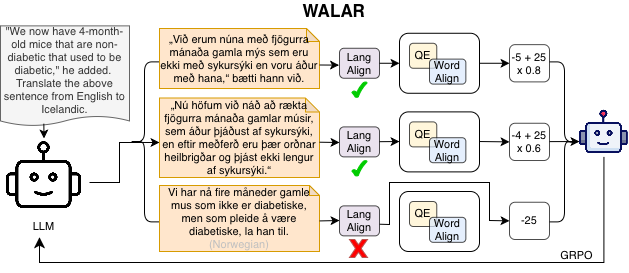

The diagram above was exported from draw.io. Its source (the exported page's mxGraphModel, read from the mxfile embedded in the PNG):
<mxGraphModel dx="1426" dy="822" grid="1" gridSize="10" guides="1" tooltips="1" connect="1" arrows="0" fold="1" page="1" pageScale="1" pageWidth="3300" pageHeight="4681" math="0" shadow="0">
  <root>
    <mxCell id="0" />
    <mxCell id="1" parent="0" />
    <mxCell id="PshjS_KTYl-pBz96ofQZ-1" parent="1" style="shape=document;double=1;rounded=1;whiteSpace=wrap;html=1;fillColor=#f5f5f5;fontColor=#333333;strokeColor=#666666;fontFamily=Helvetica;fontSize=11;boundedLbl=1;size=0.09836065573770492;" value="&lt;font&gt;&quot;We now have 4-month-old mice that are non-diabetic that used to be diabetic,&quot; he added.&amp;nbsp;&lt;/font&gt;&lt;div&gt;Translate the above sentence from English to Icelandic.&lt;/div&gt;" vertex="1">
      <mxGeometry height="100" width="129" x="1041" y="283.38" as="geometry" />
    </mxCell>
    <mxCell id="65fZqjaCWR5_OYiBg14x-5" parent="1" style="shape=image;verticalLabelPosition=bottom;labelBackgroundColor=default;verticalAlign=top;aspect=fixed;imageAspect=0;image=data:image/png,(base64 omitted: 13216 chars);fontFamily=Helvetica;fontSize=11;" value="LLM" vertex="1">
      <mxGeometry height="75" width="75" x="1047" y="396" as="geometry" />
    </mxCell>
    <mxCell id="65fZqjaCWR5_OYiBg14x-15" parent="1" style="shape=curlyBracket;whiteSpace=wrap;html=1;rounded=1;labelPosition=left;verticalLabelPosition=middle;align=right;verticalAlign=middle;strokeWidth=1;size=0.5;fontFamily=Helvetica;fontSize=11;" value="" vertex="1">
      <mxGeometry height="160" width="30" x="1170" y="319.38" as="geometry" />
    </mxCell>
    <mxCell id="AYQhDmuR7ggU4EF0MU9h-13" edge="1" parent="1" style="endArrow=classic;html=1;rounded=0;strokeWidth=1;fontFamily=Helvetica;fontSize=11;" value="">
      <mxGeometry height="50" relative="1" width="50" as="geometry">
        <Array as="points">
          <mxPoint x="1160" y="440" />
          <mxPoint x="1160" y="400" />
        </Array>
        <mxPoint x="1130" y="440" as="sourcePoint" />
        <mxPoint x="1200" y="399.9900000000001" as="targetPoint" />
      </mxGeometry>
    </mxCell>
    <mxCell id="AYQhDmuR7ggU4EF0MU9h-18" parent="1" style="shape=note;double=1;rounded=1;whiteSpace=wrap;html=1;fillColor=#ffe6cc;strokeColor=#d79b00;fontFamily=Helvetica;fontSize=11;backgroundOutline=1;darkOpacity=0.05;size=14;" value="&lt;span style=&quot;text-align: start;&quot;&gt;&lt;font&gt;„Nú höfum við náð að rækta fjögurra mánaða gamlar músir, sem áður þjáðust af sykursýki, en eftir meðferð eru þær orðnar heilbrigðar og þjást ekki lengur af sykursýki.“&lt;/font&gt;&lt;/span&gt;" vertex="1">
      <mxGeometry height="79.5" width="160" x="1200" y="355.5" as="geometry" />
    </mxCell>
    <mxCell id="UDcDabCzQxUIMlW9UWFa-30" parent="1" style="shape=note;double=1;rounded=1;whiteSpace=wrap;html=1;fillColor=#ffe6cc;strokeColor=#d79b00;fontSize=11;align=center;fontFamily=Helvetica;backgroundOutline=1;darkOpacity=0.05;size=10;" value="&lt;p data-pm-slice=&quot;1 1 []&quot;&gt;&lt;font&gt;Vi har nå fire måneder gamle mus som ikke er diabetiske, men som pleide å være diabetiske, la han til. &lt;span style=&quot;color: rgb(192, 192, 192);&quot;&gt;(Norwegian)&lt;/span&gt;&lt;/font&gt;&lt;/p&gt;" vertex="1">
      <mxGeometry height="66" width="160" x="1200" y="443" as="geometry" />
    </mxCell>
    <mxCell id="UDcDabCzQxUIMlW9UWFa-31" parent="1" style="shape=note;double=1;rounded=1;whiteSpace=wrap;html=1;fillColor=#ffe6cc;strokeColor=#d79b00;fontSize=11;fontFamily=Helvetica;backgroundOutline=1;darkOpacity=0.05;size=13;" value="&lt;div&gt;&lt;span style=&quot;text-align: start;&quot;&gt;„Við erum núna með fjögurra mánaða gamla mýs sem eru ekki með sykursýki en voru áður með hana,“ bætti hann við.&lt;/span&gt;&lt;br&gt;&lt;/div&gt;" vertex="1">
      <mxGeometry height="60" width="160" x="1200" y="286" as="geometry" />
    </mxCell>
    <mxCell id="UDcDabCzQxUIMlW9UWFa-47" parent="1" style="rounded=1;whiteSpace=wrap;html=1;fillColor=none;strokeColor=#000000;strokeWidth=1;opacity=70;fontFamily=Helvetica;fontSize=11;" value="&lt;font&gt;&lt;span&gt;-5 + 25 x 0.8&lt;/span&gt;&lt;/font&gt;" vertex="1">
      <mxGeometry height="37.25" width="40" x="1550" y="302.14" as="geometry" />
    </mxCell>
    <mxCell id="UDcDabCzQxUIMlW9UWFa-82" edge="1" parent="1" source="FaTzfrhroMnRsNXXcBuF-18" style="edgeStyle=segmentEdgeStyle;endArrow=classic;html=1;curved=0;rounded=0;endSize=8;startSize=8;fontSize=11;strokeWidth=1;exitX=0.5;exitY=1;exitDx=0;exitDy=0;fontFamily=Helvetica;flowAnimation=0;" value="">
      <mxGeometry height="50" relative="1" width="50" as="geometry">
        <Array as="points">
          <mxPoint x="1644" y="520" />
          <mxPoint x="1080" y="520" />
        </Array>
        <mxPoint x="1602.8269599999999" y="404.0578399999999" as="sourcePoint" />
        <mxPoint x="1080" y="494.71" as="targetPoint" />
      </mxGeometry>
    </mxCell>
    <mxCell id="FaTzfrhroMnRsNXXcBuF-28" connectable="0" parent="UDcDabCzQxUIMlW9UWFa-82" style="edgeLabel;html=1;align=center;verticalAlign=middle;resizable=0;points=[];" value="GRPO" vertex="1">
      <mxGeometry relative="1" x="-0.5739" as="geometry">
        <mxPoint x="14" y="-8" as="offset" />
      </mxGeometry>
    </mxCell>
    <mxCell id="YAQPGEA9gp2ZkMB3yqy8-8" edge="1" parent="1" source="PshjS_KTYl-pBz96ofQZ-1" style="endArrow=classic;html=1;rounded=0;exitX=0.336;exitY=0.978;exitDx=0;exitDy=0;exitPerimeter=0;entryX=0.5;entryY=0;entryDx=0;entryDy=0;fontSize=11;" target="65fZqjaCWR5_OYiBg14x-5" value="">
      <mxGeometry relative="1" as="geometry">
        <mxPoint x="1050" y="420" as="sourcePoint" />
        <mxPoint x="1150" y="420" as="targetPoint" />
      </mxGeometry>
    </mxCell>
    <mxCell id="FaTzfrhroMnRsNXXcBuF-10" connectable="0" parent="1" style="group" value="" vertex="1">
      <mxGeometry height="60" width="100" x="1430" y="449" as="geometry" />
    </mxCell>
    <mxCell id="FaTzfrhroMnRsNXXcBuF-11" parent="FaTzfrhroMnRsNXXcBuF-10" style="rounded=1;whiteSpace=wrap;html=1;fillColor=none;" value="" vertex="1">
      <mxGeometry height="60" width="80" x="10" as="geometry" />
    </mxCell>
    <mxCell id="FaTzfrhroMnRsNXXcBuF-12" parent="FaTzfrhroMnRsNXXcBuF-10" style="rounded=1;whiteSpace=wrap;html=1;fillColor=#fff2cc;strokeColor=#000000;strokeWidth=1;opacity=70;fontFamily=Helvetica;fontSize=11;align=center;verticalAlign=middle;" value="&lt;font&gt;&lt;span&gt;QE&lt;/span&gt;&lt;/font&gt;" vertex="1">
      <mxGeometry height="25" width="27.272727272727273" x="19.995454545454542" y="9.996666666666666" as="geometry" />
    </mxCell>
    <mxCell id="FaTzfrhroMnRsNXXcBuF-13" parent="FaTzfrhroMnRsNXXcBuF-10" style="rounded=1;whiteSpace=wrap;html=1;fillColor=#dae8fc;strokeColor=#000000;strokeWidth=1;opacity=70;fontFamily=Helvetica;fontSize=11;align=center;verticalAlign=middle;" value="&lt;font&gt;Word Align&lt;/font&gt;" vertex="1">
      <mxGeometry height="25" width="36.36363636363636" x="40.00272727272727" y="25.833333333333336" as="geometry" />
    </mxCell>
    <mxCell id="FaTzfrhroMnRsNXXcBuF-16" parent="1" style="rounded=1;whiteSpace=wrap;html=1;fillColor=none;strokeColor=#000000;strokeWidth=1;opacity=70;fontFamily=Helvetica;fontSize=11;" value="&lt;font&gt;&lt;span&gt;-4 + 25 x 0.6&lt;/span&gt;&lt;/font&gt;" vertex="1">
      <mxGeometry height="37.25" width="40" x="1550" y="380.76" as="geometry" />
    </mxCell>
    <mxCell id="FaTzfrhroMnRsNXXcBuF-17" parent="1" style="rounded=1;whiteSpace=wrap;html=1;fillColor=none;strokeColor=#000000;strokeWidth=1;opacity=70;fontFamily=Helvetica;fontSize=11;" value="&lt;font&gt;&lt;span&gt;-25&lt;/span&gt;&lt;/font&gt;" vertex="1">
      <mxGeometry height="37.25" width="40" x="1550" y="459.75" as="geometry" />
    </mxCell>
    <mxCell id="FaTzfrhroMnRsNXXcBuF-18" parent="1" style="shape=image;verticalLabelPosition=bottom;labelBackgroundColor=default;verticalAlign=top;aspect=fixed;imageAspect=0;image=data:image/png,(base64 omitted: 21844 chars);fontFamily=Helvetica;fontSize=11;" value="" vertex="1">
      <mxGeometry height="48.88" width="48.88" x="1620" y="365.51" as="geometry" />
    </mxCell>
    <mxCell id="FaTzfrhroMnRsNXXcBuF-19" edge="1" parent="1" source="UDcDabCzQxUIMlW9UWFa-31" style="endArrow=classic;html=1;rounded=0;exitX=0;exitY=0;exitDx=160;exitDy=36.5;exitPerimeter=0;entryX=-0.005;entryY=0.545;entryDx=0;entryDy=0;entryPerimeter=0;" value="">
      <mxGeometry height="50" relative="1" width="50" as="geometry">
        <mxPoint x="1340" y="396" as="sourcePoint" />
        <mxPoint x="1379.4500000000003" y="322.62" as="targetPoint" />
      </mxGeometry>
    </mxCell>
    <mxCell id="FaTzfrhroMnRsNXXcBuF-20" edge="1" parent="1" style="endArrow=classic;html=1;rounded=0;exitX=0;exitY=0;exitDx=160;exitDy=36.5;exitPerimeter=0;" value="">
      <mxGeometry height="50" relative="1" width="50" as="geometry">
        <mxPoint x="1360" y="399.71" as="sourcePoint" />
        <mxPoint x="1380" y="400" as="targetPoint" />
      </mxGeometry>
    </mxCell>
    <mxCell id="FaTzfrhroMnRsNXXcBuF-21" edge="1" parent="1" style="endArrow=classic;html=1;rounded=0;exitX=0;exitY=0;exitDx=160;exitDy=36.5;exitPerimeter=0;" value="">
      <mxGeometry height="50" relative="1" width="50" as="geometry">
        <mxPoint x="1360" y="478.43" as="sourcePoint" />
        <mxPoint x="1380" y="478" as="targetPoint" />
      </mxGeometry>
    </mxCell>
    <mxCell id="FaTzfrhroMnRsNXXcBuF-25" parent="1" style="shape=curlyBracket;whiteSpace=wrap;html=1;rounded=1;labelPosition=left;verticalLabelPosition=middle;align=right;verticalAlign=middle;strokeWidth=1;size=0.5;fontFamily=Helvetica;fontSize=11;flipH=1;" value="" vertex="1">
      <mxGeometry height="160" width="30" x="1590" y="319.39" as="geometry" />
    </mxCell>
    <mxCell id="FaTzfrhroMnRsNXXcBuF-27" edge="1" parent="1" style="endArrow=classic;html=1;rounded=0;exitX=0;exitY=0;exitDx=160;exitDy=36.5;exitPerimeter=0;entryX=0;entryY=0.5;entryDx=0;entryDy=0;" value="">
      <mxGeometry height="50" relative="1" width="50" as="geometry">
        <mxPoint x="1590" y="399.11999999999995" as="sourcePoint" />
        <mxPoint x="1620" y="399.03" as="targetPoint" />
      </mxGeometry>
    </mxCell>
    <mxCell id="RDCS3KGptJ6xSfkZA8gf-2" parent="1" style="rounded=1;whiteSpace=wrap;html=1;fillColor=#e1d5e7;strokeColor=#000000;strokeWidth=1;opacity=70;fontFamily=Helvetica;fontSize=11;align=center;verticalAlign=middle;" value="&lt;font&gt;&lt;span&gt;Lang Align&lt;/span&gt;&lt;/font&gt;" vertex="1">
      <mxGeometry height="30" width="40" x="1380" y="384.39" as="geometry" />
    </mxCell>
    <mxCell id="RDCS3KGptJ6xSfkZA8gf-3" parent="1" style="rounded=1;whiteSpace=wrap;html=1;fillColor=#e1d5e7;strokeColor=#000000;strokeWidth=1;opacity=70;fontFamily=Helvetica;fontSize=11;align=center;verticalAlign=middle;" value="&lt;font&gt;&lt;span&gt;Lang Align&lt;/span&gt;&lt;/font&gt;" vertex="1">
      <mxGeometry height="30" width="40" x="1380" y="305.76" as="geometry" />
    </mxCell>
    <mxCell id="RDCS3KGptJ6xSfkZA8gf-4" connectable="0" parent="1" style="group" value="" vertex="1">
      <mxGeometry height="60" width="100" x="1430" y="290.77" as="geometry" />
    </mxCell>
    <mxCell id="RDCS3KGptJ6xSfkZA8gf-5" parent="RDCS3KGptJ6xSfkZA8gf-4" style="rounded=1;whiteSpace=wrap;html=1;fillColor=none;" value="" vertex="1">
      <mxGeometry height="60" width="80" x="10" as="geometry" />
    </mxCell>
    <mxCell id="RDCS3KGptJ6xSfkZA8gf-6" parent="RDCS3KGptJ6xSfkZA8gf-4" style="rounded=1;whiteSpace=wrap;html=1;fillColor=#fff2cc;strokeColor=#000000;strokeWidth=1;opacity=70;fontFamily=Helvetica;fontSize=11;align=center;verticalAlign=middle;" value="&lt;font&gt;&lt;span&gt;QE&lt;/span&gt;&lt;/font&gt;" vertex="1">
      <mxGeometry height="25" width="27.272727272727273" x="19.995454545454542" y="9.996666666666666" as="geometry" />
    </mxCell>
    <mxCell id="RDCS3KGptJ6xSfkZA8gf-7" parent="RDCS3KGptJ6xSfkZA8gf-4" style="rounded=1;whiteSpace=wrap;html=1;fillColor=#dae8fc;strokeColor=#000000;strokeWidth=1;opacity=70;fontFamily=Helvetica;fontSize=11;align=center;verticalAlign=middle;" value="&lt;font&gt;Word Align&lt;/font&gt;" vertex="1">
      <mxGeometry height="25" width="36.36363636363636" x="40.00272727272727" y="25.833333333333336" as="geometry" />
    </mxCell>
    <mxCell id="RDCS3KGptJ6xSfkZA8gf-9" connectable="0" parent="1" style="group" value="" vertex="1">
      <mxGeometry height="60" width="100" x="1430" y="369.39" as="geometry" />
    </mxCell>
    <mxCell id="RDCS3KGptJ6xSfkZA8gf-10" parent="RDCS3KGptJ6xSfkZA8gf-9" style="rounded=1;whiteSpace=wrap;html=1;fillColor=none;" value="" vertex="1">
      <mxGeometry height="60" width="80" x="10" as="geometry" />
    </mxCell>
    <mxCell id="RDCS3KGptJ6xSfkZA8gf-11" parent="RDCS3KGptJ6xSfkZA8gf-9" style="rounded=1;whiteSpace=wrap;html=1;fillColor=#fff2cc;strokeColor=#000000;strokeWidth=1;opacity=70;fontFamily=Helvetica;fontSize=11;align=center;verticalAlign=middle;" value="&lt;font&gt;&lt;span&gt;QE&lt;/span&gt;&lt;/font&gt;" vertex="1">
      <mxGeometry height="25" width="27.272727272727273" x="19.995454545454542" y="9.996666666666666" as="geometry" />
    </mxCell>
    <mxCell id="RDCS3KGptJ6xSfkZA8gf-12" parent="RDCS3KGptJ6xSfkZA8gf-9" style="rounded=1;whiteSpace=wrap;html=1;fillColor=#dae8fc;strokeColor=#000000;strokeWidth=1;opacity=70;fontFamily=Helvetica;fontSize=11;align=center;verticalAlign=middle;" value="&lt;font&gt;Word Align&lt;/font&gt;" vertex="1">
      <mxGeometry height="25" width="36.36363636363636" x="40.00272727272727" y="25.833333333333336" as="geometry" />
    </mxCell>
    <mxCell id="RDCS3KGptJ6xSfkZA8gf-15" edge="1" parent="RDCS3KGptJ6xSfkZA8gf-9" style="endArrow=classic;html=1;rounded=0;exitX=0;exitY=0;exitDx=160;exitDy=36.5;exitPerimeter=0;entryX=0;entryY=0.5;entryDx=0;entryDy=0;" value="">
      <mxGeometry height="50" relative="1" width="50" as="geometry">
        <mxPoint x="-10" y="29.799999999999955" as="sourcePoint" />
        <mxPoint x="10" y="29.639999999999986" as="targetPoint" />
      </mxGeometry>
    </mxCell>
    <mxCell id="FaTzfrhroMnRsNXXcBuF-23" edge="1" parent="RDCS3KGptJ6xSfkZA8gf-9" style="endArrow=classic;html=1;rounded=0;exitX=1;exitY=0.5;exitDx=0;exitDy=0;entryX=0;entryY=0.5;entryDx=0;entryDy=0;" target="FaTzfrhroMnRsNXXcBuF-16" value="">
      <mxGeometry height="50" relative="1" width="50" as="geometry">
        <mxPoint x="90" y="29.639999999999986" as="sourcePoint" />
        <mxPoint x="110" y="30.25999999999999" as="targetPoint" />
      </mxGeometry>
    </mxCell>
    <mxCell id="RDCS3KGptJ6xSfkZA8gf-14" edge="1" parent="1" source="RDCS3KGptJ6xSfkZA8gf-3" style="endArrow=classic;html=1;rounded=0;exitX=1;exitY=0.5;exitDx=0;exitDy=0;entryX=0;entryY=0.5;entryDx=0;entryDy=0;" target="RDCS3KGptJ6xSfkZA8gf-5" value="">
      <mxGeometry height="50" relative="1" width="50" as="geometry">
        <mxPoint x="1420" y="323.24999999999994" as="sourcePoint" />
        <mxPoint x="1440" y="323.09" as="targetPoint" />
      </mxGeometry>
    </mxCell>
    <mxCell id="RDCS3KGptJ6xSfkZA8gf-24" edge="1" parent="1" style="endArrow=classic;html=1;rounded=0;strokeWidth=1;fontFamily=Helvetica;fontSize=11;entryX=0;entryY=0.5;entryDx=0;entryDy=0;" target="FaTzfrhroMnRsNXXcBuF-17" value="">
      <mxGeometry height="50" relative="1" width="50" as="geometry">
        <Array as="points">
          <mxPoint x="1430" y="482" />
          <mxPoint x="1430" y="440" />
          <mxPoint x="1530" y="440" />
          <mxPoint x="1530" y="478" />
        </Array>
        <mxPoint x="1420" y="481.71999999999986" as="sourcePoint" />
        <mxPoint x="1550" y="480" as="targetPoint" />
      </mxGeometry>
    </mxCell>
    <mxCell id="RDCS3KGptJ6xSfkZA8gf-26" edge="1" parent="1" source="RDCS3KGptJ6xSfkZA8gf-5" style="endArrow=classic;html=1;rounded=0;exitX=1;exitY=0.5;exitDx=0;exitDy=0;entryX=0;entryY=0.5;entryDx=0;entryDy=0;" target="UDcDabCzQxUIMlW9UWFa-47" value="">
      <mxGeometry height="50" relative="1" width="50" as="geometry">
        <mxPoint x="1520" y="320.55999999999995" as="sourcePoint" />
        <mxPoint x="1540" y="320.4" as="targetPoint" />
      </mxGeometry>
    </mxCell>
    <mxCell id="0pBL_7Uz5WmroTp2vHUC-1" collapsed="1" parent="1" style="verticalLabelPosition=bottom;verticalAlign=top;html=1;shape=mxgraph.basic.tick;fillColor=#00CC00;strokeColor=#00CC00;strokeWidth=1;movable=1;resizable=1;rotatable=1;deletable=1;editable=1;locked=0;connectable=1;container=0;" value="" vertex="1">
      <mxGeometry height="15.51" width="15" x="1392.5" y="339.39" as="geometry">
        <mxRectangle height="25" width="20" x="1360" y="580" as="alternateBounds" />
      </mxGeometry>
    </mxCell>
    <mxCell id="0pBL_7Uz5WmroTp2vHUC-2" parent="1" style="rounded=1;whiteSpace=wrap;html=1;fillColor=#e1d5e7;strokeColor=#000000;strokeWidth=1;opacity=70;fontFamily=Helvetica;fontSize=11;align=center;verticalAlign=middle;" value="&lt;font&gt;&lt;span&gt;Lang Align&lt;/span&gt;&lt;/font&gt;" vertex="1">
      <mxGeometry height="30" width="40" x="1380" y="463.37" as="geometry" />
    </mxCell>
    <mxCell id="0pBL_7Uz5WmroTp2vHUC-3" collapsed="1" parent="1" style="verticalLabelPosition=bottom;verticalAlign=top;html=1;shape=mxgraph.basic.tick;fillColor=#00CC00;strokeColor=#00CC00;strokeWidth=1;movable=1;resizable=1;rotatable=1;deletable=1;editable=1;locked=0;connectable=1;container=0;" value="" vertex="1">
      <mxGeometry height="15.51" width="15" x="1392.5" y="418.01" as="geometry">
        <mxRectangle height="25" width="20" x="1360" y="580" as="alternateBounds" />
      </mxGeometry>
    </mxCell>
    <mxCell id="0pBL_7Uz5WmroTp2vHUC-4" parent="1" style="verticalLabelPosition=bottom;verticalAlign=top;html=1;shape=mxgraph.basic.x;fillColor=#FF0000;strokeColor=#b85450;" value="" vertex="1">
      <mxGeometry height="18" width="18" x="1390" y="497" as="geometry" />
    </mxCell>
    <mxCell id="0pBL_7Uz5WmroTp2vHUC-5" parent="1" style="text;html=1;whiteSpace=wrap;strokeColor=none;fillColor=none;align=center;verticalAlign=middle;rounded=0;" value="&lt;b&gt;&lt;font style=&quot;font-size: 17px;&quot;&gt;WALAR&lt;/font&gt;&lt;/b&gt;" vertex="1">
      <mxGeometry height="16" width="170" x="1290" y="260" as="geometry" />
    </mxCell>
  </root>
</mxGraphModel>